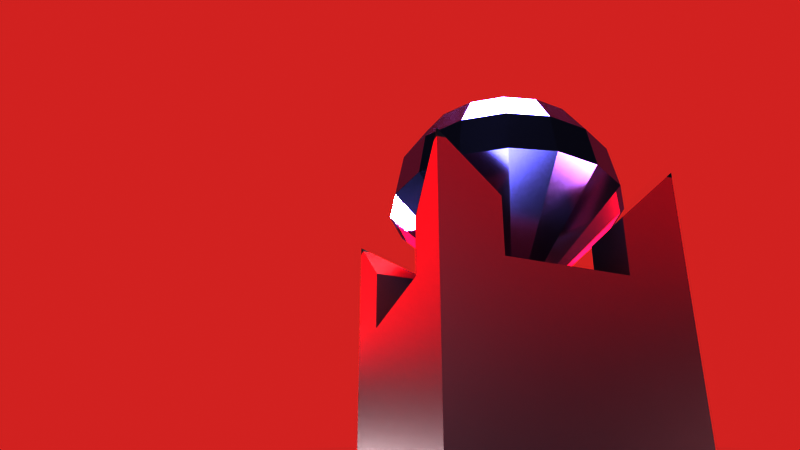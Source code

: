 # Source: DiamondBuilding.blend  (saved by Blender 2.80.69; exported with 4.5.12 LTS)
import bpy
from mathutils import Matrix  # noqa: F401  (used for matrix-valued properties, if any)

bpy.ops.wm.read_factory_settings(use_empty=True)
scene = bpy.context.scene
scene.name = 'Scene'

# ---- collections
col_collection = bpy.data.collections.new('Collection'); scene.collection.children.link(col_collection)

# ---- materials (node trees are filled in below, after node groups)
mat_tower = bpy.data.materials.new('Tower')
mat_tower.roughness = 0.25
mat_background = bpy.data.materials.new('Background')
mat_background.roughness = 0.25
mat_diamond = bpy.data.materials.new('Diamond')
mat_diamond.alpha_threshold = 0.0
mat_diamond.roughness = 0.5
mat_diamond.line_color = (0.0, 0.0, 0.0, 1.0)

# ---- material node trees
mat_tower.use_nodes = True; mat_tower.node_tree.nodes.clear()
_N = mat_tower.node_tree.nodes; _L = mat_tower.node_tree.links
n0 = _N.new('ShaderNodeOutputMaterial'); n0.name = 'Material Output'; n0.location = (300, 300)
n1 = _N.new('ShaderNodeBsdfPrincipled'); n1.name = 'Principled BSDF'; n1.location = (10, 300)
n1.distribution = 'GGX'
n1.inputs[0].default_value = (0.008822, 0.008807, 0.02909, 1.0)
n1.inputs[3].default_value = 1.45
n1.inputs[13].default_value = 1.0
n1.inputs[27].default_value = (0.0, 0.0, 0.0, 1.0)
n1.inputs[28].default_value = 1.0
_L.new(n1.outputs[0], n0.inputs[0])
n0.is_active_output = True
mat_background.use_nodes = True; mat_background.node_tree.nodes.clear()
_N = mat_background.node_tree.nodes; _L = mat_background.node_tree.links
n0 = _N.new('ShaderNodeOutputMaterial'); n0.name = 'Material Output'; n0.location = (300, 300)
n1 = _N.new('ShaderNodeBackground'); n1.name = 'Background'; n1.location = (10, 300)
n1.inputs[0].default_value = (0.8208, 0.1305, 0.1239, 1.0)
_L.new(n1.outputs[0], n0.inputs[0])
n0.is_active_output = True
mat_diamond.use_nodes = True; mat_diamond.node_tree.nodes.clear()
_N = mat_diamond.node_tree.nodes; _L = mat_diamond.node_tree.links
n0 = _N.new('ShaderNodeOutputMaterial'); n0.name = 'Material Output'; n0.location = (300, 300)
n1 = _N.new('ShaderNodeBsdfAnisotropic'); n1.name = 'Glossy BSDF'; n1.location = (10, 300)
n1.distribution = 'GGX'
n1.inputs[0].default_value = (0.4019, 0.4017, 1.0, 1.0)
n1.inputs[1].default_value = 0.2143
n2 = _N.new('ShaderNodeBump'); n2.name = 'Bump'; n2.location = (-180, 204)
n2.inputs[1].default_value = 1.0
n2.inputs[2].default_value = 1.0
_L.new(n1.outputs[0], n0.inputs[0])
_L.new(n2.outputs[0], n1.inputs[4])
n0.is_active_output = True

# ---- world
world_world = bpy.data.worlds.new('World'); scene.world = world_world
world_world.use_nodes = True; world_world.node_tree.nodes.clear()
_N = world_world.node_tree.nodes; _L = world_world.node_tree.links
n0 = _N.new('ShaderNodeOutputWorld'); n0.name = 'World Output'; n0.location = (300, 300)
n1 = _N.new('ShaderNodeBackground'); n1.name = 'Background'; n1.location = (10, 300)
n1.inputs[0].default_value = (0.05088, 0.05088, 0.05088, 1.0)
_L.new(n1.outputs[0], n0.inputs[0])
n0.is_active_output = True
world_world.color = (0.05088, 0.05088, 0.05088)
world_world.use_sun_shadow = False
world_world.sun_shadow_jitter_overblur = 0.0

# ---- cameras
cam_camera = bpy.data.cameras.new('Camera')
cam_camera.clip_end = 100.0
cam_camera.lens = 44.57
cam_camera.ortho_scale = 7.314
cam_camera.dof.focus_distance = 0.0
cam_camera.dof.aperture_fstop = 128.0

# ---- lights
light_light = bpy.data.lights.new('Light', 'AREA')
light_light.color = (1.0, 0.01773, 0.04355)
light_light.transmission_factor = 0.0
light_light.cutoff_distance = 30.0
light_light.energy = 6283.0
light_light.shadow_buffer_clip_start = 1.001
light_light.shadow_soft_size = 15.99
light_light.shadow_maximum_resolution = 0.006
light_light.use_absolute_resolution = True
light_light.size = 15.99
light_light.size_y = 0.1
light_point = bpy.data.lights.new('Point', 'POINT')
light_point.transmission_factor = 0.0
light_point.energy = 1.5e+04
light_point.shadow_buffer_clip_start = 0.5
light_point.shadow_soft_size = 12.02
light_point.shadow_maximum_resolution = 0.006
light_point.use_absolute_resolution = True
light_point_001 = bpy.data.lights.new('Point.001', 'POINT')
light_point_001.transmission_factor = 0.0
light_point_001.energy = 8000.0
light_point_001.shadow_buffer_clip_start = 0.5
light_point_001.shadow_soft_size = 0.25
light_point_001.shadow_maximum_resolution = 0.006
light_point_001.use_absolute_resolution = True
light_point_002 = bpy.data.lights.new('Point.002', 'POINT')
light_point_002.transmission_factor = 0.0
light_point_002.energy = 8000.0
light_point_002.shadow_buffer_clip_start = 0.5
light_point_002.shadow_soft_size = 0.25
light_point_002.shadow_maximum_resolution = 0.006
light_point_002.use_absolute_resolution = True
light_point_003 = bpy.data.lights.new('Point.003', 'SPOT')
light_point_003.color = (0.3343, 0.1835, 0.177)
light_point_003.transmission_factor = 0.0
light_point_003.energy = 1.2e+04
light_point_003.shadow_buffer_clip_start = 0.5
light_point_003.shadow_soft_size = 3.39
light_point_003.shadow_maximum_resolution = 0.006
light_point_003.use_absolute_resolution = True
light_point_003.spot_size = 2.678
light_spot = bpy.data.lights.new('Spot', 'SPOT')
light_spot.transmission_factor = 0.0
light_spot.energy = 4000.0
light_spot.shadow_buffer_clip_start = 0.5
light_spot.shadow_soft_size = 3.0
light_spot.shadow_maximum_resolution = 0.006
light_spot.use_absolute_resolution = True

# ---- meshes
me_cube_002 = bpy.data.meshes.new('Cube.002')
me_cube_002.from_pydata([(-1.0, -1.0, -1.0), (-1.0, -1.0, 1.0), (-1.0, 1.0, -1.0), (-1.0, 1.0, 3.0), (1.0, -1.0, -1.0), (1.0, -1.0, 1.0), (1.0, 1.0, -1.0), (1.0, 1.0, 1.0), (7.0, 1.0, -1.0), (7.0, 1.0, -17.0), (7.0, -7.0, -1.0), (7.0, -7.0, -17.0), (-1.0, 1.0, -1.0), (-1.0, 1.0, -17.0), (-1.0, -7.0, -1.0), (-1.0, -7.0, -17.0), (-1.0, 9.0, -17.0), (7.0, 9.0, -17.0), (-1.0, 9.0, -11.0), (7.0, 9.0, -11.0), (-1.0, 1.0, -11.0), (7.0, 1.0, -11.0), (7.0, 1.0, -17.0), (7.0, -7.0, -17.0), (5.0, -1.0, -1.0), (5.0, -1.0, 1.0), (5.0, 1.0, -1.0), (5.0, 1.0, 1.0), (7.0, -1.0, -1.0), (7.0, -1.0, 1.0), (7.0, 1.0, -1.0), (7.0, 1.0, 3.0), (-1.0, -7.0, -1.0), (-1.0, -7.0, 3.0), (-1.0, -5.0, -1.0), (-1.0, -5.0, 1.0), (1.0, -7.0, -1.0), (1.0, -7.0, 1.0), (1.0, -5.0, -1.0), (1.0, -5.0, 1.0), (5.0, -7.0, -1.0), (5.0, -7.0, 1.0), (5.0, -5.0, -1.0), (5.0, -5.0, 1.0), (7.0, -7.0, -1.0), (7.0, -7.0, 3.0), (7.0, -5.0, -1.0), (7.0, -5.0, 1.0)], [(23, 22)], [(0, 1, 3, 2), (2, 3, 7, 6), (6, 7, 5, 4), (4, 5, 1, 0), (2, 6, 4, 0), (7, 3, 1, 5), (8, 12, 14, 10), (11, 10, 14, 15), (15, 14, 12, 13), (13, 9, 11, 15), (9, 8, 10, 11), (13, 12, 8, 9), (18, 19, 17, 16), (13, 9, 17, 16), (20, 21, 19, 18), (13, 16, 18, 20), (9, 21, 19, 17), (24, 25, 27, 26), (26, 27, 31, 30), (30, 31, 29, 28), (28, 29, 25, 24), (26, 30, 28, 24), (31, 27, 25, 29), (32, 33, 35, 34), (34, 35, 39, 38), (38, 39, 37, 36), (36, 37, 33, 32), (34, 38, 36, 32), (39, 35, 33, 37), (40, 41, 43, 42), (42, 43, 47, 46), (46, 47, 45, 44), (44, 45, 41, 40), (42, 46, 44, 40), (47, 43, 41, 45)])
_uv = me_cube_002.uv_layers.new(name='UVMap')
_uv.uv.foreach_set('vector', [0.375, 0.0, 0.625, 0.0, 0.625, 0.25, 0.375, 0.25, 0.375, 0.25, 0.625, 0.25, 0.625, 0.5, 0.375, 0.5, 0.375, 0.5, 0.625, 0.5, 0.625, 0.75, 0.375, 0.75, 0.375, 0.75, 0.625, 0.75, 0.625, 1.0, 0.375, 1.0, 0.125, 0.5, 0.375, 0.5, 0.375, 0.75, 0.125, 0.75, 0.625, 0.5, 0.875, 0.5, 0.875, 0.75, 0.625, 0.75, 0.375, 0.0, 0.625, 0.0, 0.625, 0.25, 0.375, 0.25, 0.375, 0.25, 0.625, 0.25, 0.625, 0.5, 0.375, 0.5, 0.375, 0.5, 0.625, 0.5, 0.625, 0.75, 0.375, 0.75, 0.375, 0.75, 0.625, 0.75, 0.625, 1.0, 0.375, 1.0, 0.125, 0.5, 0.375, 0.5, 0.375, 0.75, 0.125, 0.75, 0.375, 0.75, 0.625, 0.75, 0.375, 0.0, 0.125, 0.5, 0.0, 0.0, 0.0, 0.0, 0.0, 0.0, 0.0, 0.0, 0.375, 0.75, 0.625, 0.75, 0.0, 0.0, 0.0, 0.0, 0.0, 0.0, 0.0, 0.0, 0.0, 0.0, 0.0, 0.0, 0.375, 0.75, 0.0, 0.0, 0.0, 0.0, 0.0, 0.0, 0.625, 0.75, 0.0, 0.0, 0.0, 0.0, 0.0, 0.0, 0.375, 0.0, 0.625, 0.0, 0.625, 0.25, 0.375, 0.25, 0.375, 0.25, 0.625, 0.25, 0.625, 0.5, 0.375, 0.5, 0.375, 0.5, 0.625, 0.5, 0.625, 0.75, 0.375, 0.75, 0.375, 0.75, 0.625, 0.75, 0.625, 1.0, 0.375, 1.0, 0.125, 0.5, 0.375, 0.5, 0.375, 0.75, 0.125, 0.75, 0.625, 0.5, 0.875, 0.5, 0.875, 0.75, 0.625, 0.75, 0.375, 0.0, 0.625, 0.0, 0.625, 0.25, 0.375, 0.25, 0.375, 0.25, 0.625, 0.25, 0.625, 0.5, 0.375, 0.5, 0.375, 0.5, 0.625, 0.5, 0.625, 0.75, 0.375, 0.75, 0.375, 0.75, 0.625, 0.75, 0.625, 1.0, 0.375, 1.0, 0.125, 0.5, 0.375, 0.5, 0.375, 0.75, 0.125, 0.75, 0.625, 0.5, 0.875, 0.5, 0.875, 0.75, 0.625, 0.75, 0.375, 0.0, 0.625, 0.0, 0.625, 0.25, 0.375, 0.25, 0.375, 0.25, 0.625, 0.25, 0.625, 0.5, 0.375, 0.5, 0.375, 0.5, 0.625, 0.5, 0.625, 0.75, 0.375, 0.75, 0.375, 0.75, 0.625, 0.75, 0.625, 1.0, 0.375, 1.0, 0.125, 0.5, 0.375, 0.5, 0.375, 0.75, 0.125, 0.75, 0.625, 0.5, 0.875, 0.5, 0.875, 0.75, 0.625, 0.75])
me_cube_002.materials.append(mat_tower)
me_cube_002.use_remesh_preserve_volume = False
me_cube_002.use_remesh_preserve_attributes = False
me_cube_002.use_mirror_vertex_groups = False
me_cube_002.update()
me_plane = bpy.data.meshes.new('Plane')
me_plane.from_pydata([(-1.0, -1.0, 0.0), (1.0, -1.0, 0.0), (-1.0, 1.0, 0.0), (1.0, 1.0, 0.0)], [], [(0, 1, 3, 2)])
_uv = me_plane.uv_layers.new(name='UVMap')
_uv.uv.foreach_set('vector', [0.0, 0.0, 1.0, 0.0, 1.0, 1.0, 0.0, 1.0])
me_plane.materials.append(mat_background)
me_plane.use_remesh_preserve_volume = False
me_plane.use_remesh_preserve_attributes = False
me_plane.use_mirror_vertex_groups = False
me_plane.update()
me_cube_006 = bpy.data.meshes.new('Cube.006')
me_cube_006.from_pydata([(-1.0, 1.0, 3.0), (3.0, -0.1716, 5.828), (3.0, 0.6955, 4.531), (3.586, -1.586, 6.696), (4.082, -0.3869, 5.828), (4.414, 0.4142, 4.531), (4.531, 0.6955, 3.0), (4.082, -1.918, 6.696), (5.0, -1.0, 5.828), (5.613, -0.3869, 4.531), (5.828, -0.1716, 3.0), (4.414, -2.414, 6.696), (5.613, -1.918, 5.828), (6.414, -1.586, 4.531), (6.696, -1.469, 3.0), (4.531, -3.0, 6.696), (5.828, -3.0, 5.828), (6.696, -3.0, 4.531), (7.0, -3.0, 3.0), (4.414, -3.586, 6.696), (5.613, -4.082, 5.828), (6.414, -4.414, 4.531), (6.696, -4.531, 3.0), (4.082, -4.082, 6.696), (5.0, -5.0, 5.828), (5.613, -5.613, 4.531), (5.828, -5.828, 3.0), (3.586, -4.414, 6.696), (4.082, -5.613, 5.828), (4.414, -6.414, 4.531), (4.531, -6.696, 3.0), (3.0, -4.531, 6.696), (3.0, -5.828, 5.828), (3.0, -6.696, 4.531), (3.0, -7.0, 3.0), (2.414, -4.414, 6.696), (1.918, -5.613, 5.828), (1.586, -6.414, 4.531), (1.469, -6.696, 3.0), (1.918, -4.082, 6.696), (1.0, -5.0, 5.828), (0.3869, -5.613, 4.531), (0.1716, -5.828, 3.0), (1.586, -3.586, 6.696), (0.3869, -4.082, 5.828), (-0.4142, -4.414, 4.531), (-0.6955, -4.531, 3.0), (1.469, -3.0, 6.696), (0.1716, -3.0, 5.828), (-0.6955, -3.0, 4.531), (-1.0, -3.0, 3.0), (1.586, -2.414, 6.696), (0.3869, -1.918, 5.828), (-0.4142, -1.586, 4.531), (-0.6955, -1.469, 3.0), (1.918, -1.918, 6.696), (1.0, -1.0, 5.828), (0.3869, -0.3869, 4.531), (0.1716, -0.1716, 3.0), (2.414, -1.586, 6.696), (1.918, -0.3869, 5.828), (1.586, 0.4142, 4.531), (1.469, 0.6955, 3.0), (3.0, -3.0, 7.0), (3.0, -1.469, 6.696), (3.0, 1.0, 3.0), (3.0, -3.0, -1.0)], [], [(2, 1, 4, 5), (64, 63, 3), (65, 2, 5, 6), (1, 64, 3, 4), (6, 5, 9, 10), (4, 3, 7, 8), (5, 4, 8, 9), (3, 63, 7), (8, 7, 11, 12), (9, 8, 12, 13), (7, 63, 11), (10, 9, 13, 14), (13, 12, 16, 17), (11, 63, 15), (14, 13, 17, 18), (12, 11, 15, 16), (15, 63, 19), (18, 17, 21, 22), (16, 15, 19, 20), (17, 16, 20, 21), (22, 21, 25, 26), (20, 19, 23, 24), (21, 20, 24, 25), (19, 63, 23), (25, 24, 28, 29), (23, 63, 27), (26, 25, 29, 30), (24, 23, 27, 28), (29, 28, 32, 33), (27, 63, 31), (30, 29, 33, 34), (28, 27, 31, 32), (34, 33, 37, 38), (32, 31, 35, 36), (33, 32, 36, 37), (31, 63, 35), (38, 37, 41, 42), (36, 35, 39, 40), (37, 36, 40, 41), (35, 63, 39), (41, 40, 44, 45), (39, 63, 43), (42, 41, 45, 46), (40, 39, 43, 44), (45, 44, 48, 49), (43, 63, 47), (46, 45, 49, 50), (44, 43, 47, 48), (50, 49, 53, 54), (48, 47, 51, 52), (49, 48, 52, 53), (47, 63, 51), (52, 51, 55, 56), (53, 52, 56, 57), (51, 63, 55), (54, 53, 57, 58), (57, 56, 60, 61), (55, 63, 59), (30, 34, 66), (58, 57, 61, 62), (56, 55, 59, 60), (59, 63, 64), (62, 61, 2, 65), (60, 59, 64, 1), (61, 60, 1, 2), (26, 30, 66), (22, 26, 66), (46, 50, 66), (14, 18, 66), (18, 22, 66), (6, 10, 66), (62, 65, 66), (10, 14, 66), (58, 62, 66), (50, 54, 66), (42, 46, 66), (38, 42, 66), (34, 38, 66), (54, 58, 66), (65, 6, 66)])
_uv = me_cube_006.uv_layers.new(name='UVMap')
_uv.uv.foreach_set('vector', [0.75, 0.625, 0.75, 0.75, 0.6875, 0.75, 0.6875, 0.625, 0.75, 0.875, 0.7188, 1.0, 0.6875, 0.875, 0.75, 0.5, 0.75, 0.625, 0.6875, 0.625, 0.6875, 0.5, 0.75, 0.75, 0.75, 0.875, 0.6875, 0.875, 0.6875, 0.75, 0.6875, 0.5, 0.6875, 0.625, 0.625, 0.625, 0.625, 0.5, 0.6875, 0.75, 0.6875, 0.875, 0.625, 0.875, 0.625, 0.75, 0.6875, 0.625, 0.6875, 0.75, 0.625, 0.75, 0.625, 0.625, 0.6875, 0.875, 0.6562, 1.0, 0.625, 0.875, 0.625, 0.75, 0.625, 0.875, 0.5625, 0.875, 0.5625, 0.75, 0.625, 0.625, 0.625, 0.75, 0.5625, 0.75, 0.5625, 0.625, 0.625, 0.875, 0.5938, 1.0, 0.5625, 0.875, 0.625, 0.5, 0.625, 0.625, 0.5625, 0.625, 0.5625, 0.5, 0.5625, 0.625, 0.5625, 0.75, 0.5, 0.75, 0.5, 0.625, 0.5625, 0.875, 0.5313, 1.0, 0.5, 0.875, 0.5625, 0.5, 0.5625, 0.625, 0.5, 0.625, 0.5, 0.5, 0.5625, 0.75, 0.5625, 0.875, 0.5, 0.875, 0.5, 0.75, 0.5, 0.875, 0.4688, 1.0, 0.4375, 0.875, 0.5, 0.5, 0.5, 0.625, 0.4375, 0.625, 0.4375, 0.5, 0.5, 0.75, 0.5, 0.875, 0.4375, 0.875, 0.4375, 0.75, 0.5, 0.625, 0.5, 0.75, 0.4375, 0.75, 0.4375, 0.625, 0.4375, 0.5, 0.4375, 0.625, 0.375, 0.625, 0.375, 0.5, 0.4375, 0.75, 0.4375, 0.875, 0.375, 0.875, 0.375, 0.75, 0.4375, 0.625, 0.4375, 0.75, 0.375, 0.75, 0.375, 0.625, 0.4375, 0.875, 0.4063, 1.0, 0.375, 0.875, 0.375, 0.625, 0.375, 0.75, 0.3125, 0.75, 0.3125, 0.625, 0.375, 0.875, 0.3438, 1.0, 0.3125, 0.875, 0.375, 0.5, 0.375, 0.625, 0.3125, 0.625, 0.3125, 0.5, 0.375, 0.75, 0.375, 0.875, 0.3125, 0.875, 0.3125, 0.75, 0.3125, 0.625, 0.3125, 0.75, 0.25, 0.75, 0.25, 0.625, 0.3125, 0.875, 0.2812, 1.0, 0.25, 0.875, 0.3125, 0.5, 0.3125, 0.625, 0.25, 0.625, 0.25, 0.5, 0.3125, 0.75, 0.3125, 0.875, 0.25, 0.875, 0.25, 0.75, 0.25, 0.5, 0.25, 0.625, 0.1875, 0.625, 0.1875, 0.5, 0.25, 0.75, 0.25, 0.875, 0.1875, 0.875, 0.1875, 0.75, 0.25, 0.625, 0.25, 0.75, 0.1875, 0.75, 0.1875, 0.625, 0.25, 0.875, 0.2187, 1.0, 0.1875, 0.875, 0.1875, 0.5, 0.1875, 0.625, 0.125, 0.625, 0.125, 0.5, 0.1875, 0.75, 0.1875, 0.875, 0.125, 0.875, 0.125, 0.75, 0.1875, 0.625, 0.1875, 0.75, 0.125, 0.75, 0.125, 0.625, 0.1875, 0.875, 0.1562, 1.0, 0.125, 0.875, 0.125, 0.625, 0.125, 0.75, 0.0625, 0.75, 0.0625, 0.625, 0.125, 0.875, 0.09375, 1.0, 0.0625, 0.875, 0.125, 0.5, 0.125, 0.625, 0.0625, 0.625, 0.0625, 0.5, 0.125, 0.75, 0.125, 0.875, 0.0625, 0.875, 0.0625, 0.75, 0.0625, 0.625, 0.0625, 0.75, 0.0, 0.75, 0.0, 0.625, 0.0625, 0.875, 0.03125, 1.0, 0.0, 0.875, 0.0625, 0.5, 0.0625, 0.625, 0.0, 0.625, 0.0, 0.5, 0.0625, 0.75, 0.0625, 0.875, 0.0, 0.875, 0.0, 0.75, 1.0, 0.5, 1.0, 0.625, 0.9375, 0.625, 0.9375, 0.5, 1.0, 0.75, 1.0, 0.875, 0.9375, 0.875, 0.9375, 0.75, 1.0, 0.625, 1.0, 0.75, 0.9375, 0.75, 0.9375, 0.625, 1.0, 0.875, 0.9687, 1.0, 0.9375, 0.875, 0.9375, 0.75, 0.9375, 0.875, 0.875, 0.875, 0.875, 0.75, 0.9375, 0.625, 0.9375, 0.75, 0.875, 0.75, 0.875, 0.625, 0.9375, 0.875, 0.9062, 1.0, 0.875, 0.875, 0.9375, 0.5, 0.9375, 0.625, 0.875, 0.625, 0.875, 0.5, 0.875, 0.625, 0.875, 0.75, 0.8125, 0.75, 0.8125, 0.625, 0.875, 0.875, 0.8437, 1.0, 0.8125, 0.875, 0.3125, 0.5, 0.25, 0.5, 0.3125, 0.5, 0.875, 0.5, 0.875, 0.625, 0.8125, 0.625, 0.8125, 0.5, 0.875, 0.75, 0.875, 0.875, 0.8125, 0.875, 0.8125, 0.75, 0.8125, 0.875, 0.7812, 1.0, 0.75, 0.875, 0.8125, 0.5, 0.8125, 0.625, 0.75, 0.625, 0.75, 0.5, 0.8125, 0.75, 0.8125, 0.875, 0.75, 0.875, 0.75, 0.75, 0.8125, 0.625, 0.8125, 0.75, 0.75, 0.75, 0.75, 0.625, 0.375, 0.5, 0.3125, 0.5, 0.375, 0.5, 0.4375, 0.5, 0.375, 0.5, 0.4375, 0.5, 0.0625, 0.5, 0.0, 0.5, 0.0625, 0.5, 0.5625, 0.5, 0.5, 0.5, 0.5625, 0.5, 0.5, 0.5, 0.4375, 0.5, 0.5, 0.5, 0.6875, 0.5, 0.625, 0.5, 0.6875, 0.5, 0.8125, 0.5, 0.75, 0.5, 0.8125, 0.5, 0.625, 0.5, 0.5625, 0.5, 0.625, 0.5, 0.875, 0.5, 0.8125, 0.5, 0.875, 0.5, 1.0, 0.5, 0.9375, 0.5, 1.0, 0.5, 0.125, 0.5, 0.0625, 0.5, 0.125, 0.5, 0.1875, 0.5, 0.125, 0.5, 0.1875, 0.5, 0.25, 0.5, 0.1875, 0.5, 0.25, 0.5, 0.9375, 0.5, 0.875, 0.5, 0.9375, 0.5, 0.75, 0.5, 0.6875, 0.5, 0.75, 0.5])
me_cube_006.materials.append(mat_diamond)
me_cube_006.use_remesh_preserve_volume = False
me_cube_006.use_remesh_preserve_attributes = False
me_cube_006.use_mirror_vertex_groups = False
me_cube_006.update()

# ---- objects
ob_light = bpy.data.objects.new('Light', light_light)
ob_camera = bpy.data.objects.new('Camera', cam_camera)
ob_tower = bpy.data.objects.new('Tower', me_cube_002)
ob_point = bpy.data.objects.new('Point', light_point)
ob_point_001 = bpy.data.objects.new('Point.001', light_point_001)
ob_point_002 = bpy.data.objects.new('Point.002', light_point_002)
ob_point_003 = bpy.data.objects.new('Point.003', light_point_003)
ob_spot = bpy.data.objects.new('Spot', light_spot)
ob_background = bpy.data.objects.new('Background', me_plane)
ob_diamond = bpy.data.objects.new('dIAMOND', me_cube_006)

# ---- transforms, parenting, visibility, modifiers, constraints
ob_light.location = (0.07625, 0.005454, 9.904)
ob_light.rotation_euler = (-0.005072, -0.01513, 2.293)
ob_light.lock_rotations_4d = False
ob_light.empty_display_type = 'ARROWS'
ob_light.color = (0.0, 0.0, 0.0, 0.0)
ob_light.lineart.crease_threshold = 0.0
ob_camera.location = (13.35, -6.308, 1.391)
ob_camera.rotation_euler = (2.09, -0.0001643, 1.253)
ob_camera.lock_rotations_4d = False
ob_camera.empty_display_type = 'ARROWS'
ob_camera.color = (0.0, 0.0, 0.0, 0.0)
ob_camera.display_type = 'WIRE'
ob_camera.lineart.crease_threshold = 0.0
ob_tower.location = (-1.5, 1.5, 8.5)
ob_tower.scale = (0.5, 0.5, 0.5)
ob_tower.lineart.crease_threshold = 0.0
ob_point.location = (9.0, -6.0, 7.0)
ob_point.lineart.crease_threshold = 0.0
ob_point_001.location = (-5.0, 5.0, 7.0)
ob_point_001.lineart.crease_threshold = 0.0
ob_point_002.location = (-12.0, -7.0, 7.0)
ob_point_002.lineart.crease_threshold = 0.0
ob_point_003.location = (8.0, 8.0, 6.0)
ob_point_003.rotation_euler = (-0.9847, 0.9489, -0.6258)
ob_point_003.lineart.crease_threshold = 0.0
ob_spot.location = (0.0, 0.0, 17.0)
ob_spot.lineart.crease_threshold = 0.0
ob_background.location = (-10.0, -2.0, 23.0)
ob_background.rotation_euler = (1.571, -0.0, 1.047)
ob_background.scale = (20.4, 20.4, 20.4)
ob_background.lineart.crease_threshold = 0.0
ob_diamond.location = (-1.5, 1.5, 8.5)
ob_diamond.scale = (0.5, 0.5, 0.5)
ob_diamond.lineart.crease_threshold = 0.0

# ---- collection membership
col_collection.objects.link(ob_light)
col_collection.objects.link(ob_camera)
col_collection.objects.link(ob_tower)
col_collection.objects.link(ob_point)
col_collection.objects.link(ob_point_001)
col_collection.objects.link(ob_point_002)
col_collection.objects.link(ob_point_003)
col_collection.objects.link(ob_spot)
col_collection.objects.link(ob_background)
col_collection.objects.link(ob_diamond)

# ---- scene / render settings (as saved in the file)
scene.camera = ob_camera
scene.frame_start = 1; scene.frame_end = 250; scene.frame_set(1)
scene.render.engine = 'CYCLES'
scene.cycles.use_denoising = False
scene.cycles.samples = 1024
scene.cycles.sampling_pattern = 'TABULATED_SOBOL'
scene.cycles.use_adaptive_sampling = False
scene.cycles.use_light_tree = False
scene.view_settings.view_transform = 'Raw'
bpy.context.view_layer.update()
